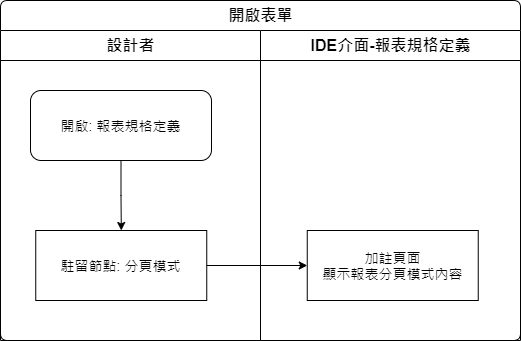

The diagram above was exported from draw.io. Its source (the exported page's mxGraphModel, read from the mxfile embedded in the PNG):
<mxGraphModel dx="1024" dy="616" grid="1" gridSize="10" guides="1" tooltips="1" connect="1" arrows="1" fold="1" page="1" pageScale="1" pageWidth="827" pageHeight="1169" math="0" shadow="0">
  <root>
    <mxCell id="BPjyd3ID4oXSJtMEEaPK-0" />
    <mxCell id="BPjyd3ID4oXSJtMEEaPK-1" parent="BPjyd3ID4oXSJtMEEaPK-0" />
    <mxCell id="BPjyd3ID4oXSJtMEEaPK-2" value="開啟表單" style="swimlane;html=1;childLayout=stackLayout;resizeParent=1;resizeParentMax=0;strokeWidth=1;fontSize=16;rounded=1;arcSize=8;startSize=30;labelBackgroundColor=none;align=center;" vertex="1" parent="BPjyd3ID4oXSJtMEEaPK-1">
      <mxGeometry x="140" y="140" width="520" height="340" as="geometry" />
    </mxCell>
    <mxCell id="BPjyd3ID4oXSJtMEEaPK-3" value="設計者" style="swimlane;html=1;startSize=30;fontSize=16;strokeWidth=1;" vertex="1" parent="BPjyd3ID4oXSJtMEEaPK-2">
      <mxGeometry y="30" width="260" height="310" as="geometry" />
    </mxCell>
    <mxCell id="BPjyd3ID4oXSJtMEEaPK-4" style="edgeStyle=orthogonalEdgeStyle;rounded=0;orthogonalLoop=1;jettySize=auto;html=1;" edge="1" parent="BPjyd3ID4oXSJtMEEaPK-3" source="BPjyd3ID4oXSJtMEEaPK-5" target="BPjyd3ID4oXSJtMEEaPK-6">
      <mxGeometry relative="1" as="geometry" />
    </mxCell>
    <mxCell id="BPjyd3ID4oXSJtMEEaPK-5" value="開啟: 報表規格定義" style="rounded=1;whiteSpace=wrap;html=1;strokeWidth=1;fontSize=14;" vertex="1" parent="BPjyd3ID4oXSJtMEEaPK-3">
      <mxGeometry x="30" y="60" width="181" height="70" as="geometry" />
    </mxCell>
    <mxCell id="BPjyd3ID4oXSJtMEEaPK-6" value="駐留節點: 分頁模式" style="rounded=0;whiteSpace=wrap;html=1;strokeWidth=1;fontSize=14;" vertex="1" parent="BPjyd3ID4oXSJtMEEaPK-3">
      <mxGeometry x="35.25" y="200" width="171" height="70" as="geometry" />
    </mxCell>
    <mxCell id="BPjyd3ID4oXSJtMEEaPK-7" value="IDE介面-報表規格定義" style="swimlane;html=1;startSize=30;fontSize=16;strokeWidth=1;" vertex="1" parent="BPjyd3ID4oXSJtMEEaPK-2">
      <mxGeometry x="260" y="30" width="260" height="310" as="geometry" />
    </mxCell>
    <mxCell id="BPjyd3ID4oXSJtMEEaPK-8" value="加註頁面&lt;br&gt;顯示報表分頁模式內容" style="rounded=0;whiteSpace=wrap;html=1;strokeWidth=1;fontSize=14;" vertex="1" parent="BPjyd3ID4oXSJtMEEaPK-7">
      <mxGeometry x="46.75" y="200" width="171" height="70" as="geometry" />
    </mxCell>
    <mxCell id="BPjyd3ID4oXSJtMEEaPK-9" style="edgeStyle=orthogonalEdgeStyle;rounded=0;orthogonalLoop=1;jettySize=auto;html=1;" edge="1" parent="BPjyd3ID4oXSJtMEEaPK-2" source="BPjyd3ID4oXSJtMEEaPK-6" target="BPjyd3ID4oXSJtMEEaPK-8">
      <mxGeometry relative="1" as="geometry" />
    </mxCell>
  </root>
</mxGraphModel>